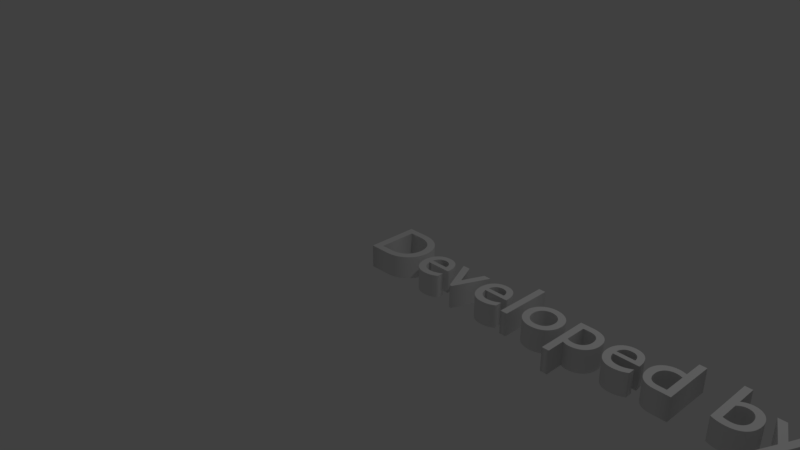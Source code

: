 # Source: Developed_By.blend  (saved by Blender 2.79.0; exported with 4.5.12 LTS)
import bpy
from mathutils import Matrix  # noqa: F401  (used for matrix-valued properties, if any)

bpy.ops.wm.read_factory_settings(use_empty=True)
scene = bpy.context.scene
scene.name = 'Scene'

# ---- collections
col_collection_1 = bpy.data.collections.new('Collection 1'); scene.collection.children.link(col_collection_1)

# ---- world
world_world = bpy.data.worlds.new('World'); scene.world = world_world
world_world.color = (0.05088, 0.05088, 0.05088)
world_world.use_sun_shadow = False
world_world.sun_shadow_jitter_overblur = 0.0
world_world.cycles.sampling_method = 'MANUAL'

# ---- cameras
cam_camera = bpy.data.cameras.new('Camera')
cam_camera.clip_end = 100.0
cam_camera.lens = 35.0
cam_camera.sensor_width = 32.0
cam_camera.sensor_height = 18.0
cam_camera.ortho_scale = 7.314
cam_camera.dof.focus_distance = 0.0
cam_camera.dof.aperture_fstop = 128.0

# ---- lights
light_lamp = bpy.data.lights.new('Lamp', 'POINT')
light_lamp.transmission_factor = 0.0
light_lamp.cutoff_distance = 30.0
light_lamp.energy = 100.0
light_lamp.shadow_buffer_clip_start = 1.001
light_lamp.shadow_soft_size = 0.1
light_lamp.shadow_maximum_resolution = 0.006
light_lamp.use_absolute_resolution = True

# ---- curves / text
txt_text = bpy.data.curves.new('Text', 'FONT')
txt_text.dimensions = '2D'
txt_text.body = 'Developed by'
txt_text.use_path_clamp = True
txt_text.bevel_resolution = 0
txt_text.extrude = 0.15

# ---- objects
ob_text = bpy.data.objects.new('Text', txt_text)
ob_lamp = bpy.data.objects.new('Lamp', light_lamp)
ob_camera = bpy.data.objects.new('Camera', cam_camera)

# ---- transforms, parenting, visibility, modifiers, constraints
ob_text.location = (0.0, 0.0, 0.0)
ob_text.lineart.crease_threshold = 0.0
ob_lamp.location = (4.076, 1.005, 5.904)
ob_lamp.rotation_euler = (0.6503, 0.05522, 1.866)
ob_lamp.lock_rotations_4d = False
ob_lamp.empty_display_type = 'ARROWS'
ob_lamp.color = (0.0, 0.0, 0.0, 0.0)
ob_lamp.lineart.crease_threshold = 0.0
ob_camera.location = (7.481, -6.508, 5.344)
ob_camera.rotation_euler = (1.109, 0.0, 0.8149)
ob_camera.lock_rotations_4d = False
ob_camera.empty_display_type = 'ARROWS'
ob_camera.color = (0.0, 0.0, 0.0, 0.0)
ob_camera.display_type = 'WIRE'
ob_camera.lineart.crease_threshold = 0.0

# ---- collection membership
col_collection_1.objects.link(ob_text)
col_collection_1.objects.link(ob_lamp)
col_collection_1.objects.link(ob_camera)

# ---- scene / render settings (as saved in the file)
scene.camera = ob_camera
scene.frame_start = 1; scene.frame_end = 250; scene.frame_set(1)
scene.render.engine = 'BLENDER_EEVEE_NEXT'
scene.render.resolution_percentage = 50
scene.render.dither_intensity = 0.0
scene.cycles.use_denoising = False
scene.cycles.samples = 128
scene.cycles.sampling_pattern = 'TABULATED_SOBOL'
scene.cycles.use_adaptive_sampling = False
scene.cycles.use_light_tree = False
scene.cycles.blur_glossy = 0.0
scene.cycles.sample_clamp_indirect = 0.0
scene.view_settings.view_transform = 'Standard'
bpy.context.view_layer.update()
